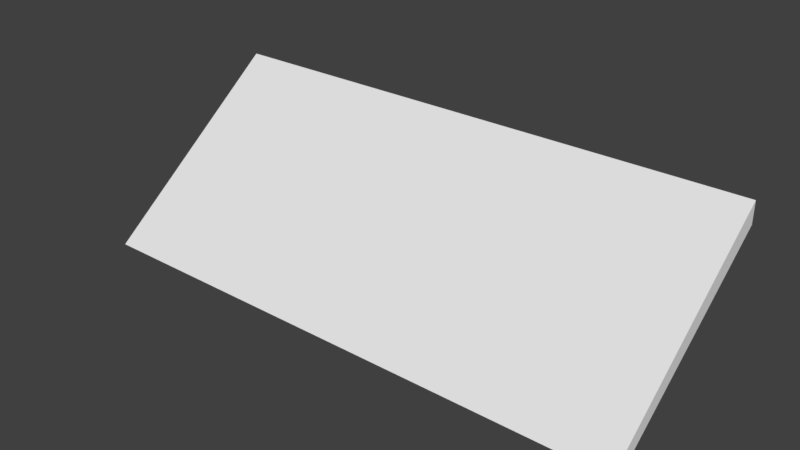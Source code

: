 # Source: SM_Roof_Eve_2.blend  (saved by Blender 2.77.0; exported with 4.5.12 LTS)
import bpy
from mathutils import Matrix  # noqa: F401  (used for matrix-valued properties, if any)

bpy.ops.wm.read_factory_settings(use_empty=True)
scene = bpy.context.scene
scene.name = 'Scene'

# ---- collections
col_collection_1 = bpy.data.collections.new('Collection 1'); scene.collection.children.link(col_collection_1)

# ---- world
world_world = bpy.data.worlds.new('World'); scene.world = world_world
world_world.color = (0.05088, 0.05088, 0.05088)
world_world.use_sun_shadow = False
world_world.sun_shadow_jitter_overblur = 0.0
world_world.cycles.sampling_method = 'MANUAL'

# ---- meshes
me_sm_roof_eve_2 = bpy.data.meshes.new('SM_Roof_Eve_2')
me_sm_roof_eve_2.from_pydata([(-6.0, 4.0, 0.0), (0.0, -0.5, -1.5), (0.0, 4.0, 0.0), (0.25, 0.0, -1.5), (0.0, 4.0, 0.25), (0.25, -0.5, -1.5), (0.25, 4.0, 0.0), (0.25, 4.0, 0.25), (-6.25, 0.0, -1.5), (-6.25, 4.0, 0.0), (-6.25, -0.5, -1.5), (-6.25, 4.0, 0.25), (-6.0, -0.5, -1.5), (-6.0, 4.0, 0.25), (-6.0, 0.0, -1.5), (0.0, 0.0, -1.5)], [], [(1, 15, 2, 4), (4, 2, 0, 13), (12, 1, 4, 13), (0, 2, 15, 14), (5, 3, 6, 7), (7, 6, 2, 4), (15, 3, 5, 1), (1, 5, 7, 4), (2, 6, 3, 15), (12, 14, 0, 13), (13, 0, 9, 11), (8, 14, 12, 10), (10, 12, 13, 11), (9, 8, 10, 11), (9, 0, 14, 8), (14, 15, 1, 12)])
me_sm_roof_eve_2.use_remesh_preserve_volume = False
me_sm_roof_eve_2.use_remesh_preserve_attributes = False
me_sm_roof_eve_2.use_mirror_vertex_groups = False
me_sm_roof_eve_2.update()

# ---- objects
ob_sm_roof_eve_2 = bpy.data.objects.new('SM_Roof_Eve_2', me_sm_roof_eve_2)

# ---- transforms, parenting, visibility, modifiers, constraints
ob_sm_roof_eve_2.location = (3.0, -2.0, 3.0)
ob_sm_roof_eve_2.scale = (1.0, 0.5, 1.0)
ob_sm_roof_eve_2.lineart.crease_threshold = 0.0

# ---- collection membership
col_collection_1.objects.link(ob_sm_roof_eve_2)

# ---- scene / render settings (as saved in the file)
scene.frame_start = 1; scene.frame_end = 250; scene.frame_set(1)
scene.render.engine = 'BLENDER_EEVEE_NEXT'
scene.render.resolution_percentage = 50
scene.render.dither_intensity = 0.0
scene.cycles.use_denoising = False
scene.cycles.samples = 128
scene.cycles.sampling_pattern = 'TABULATED_SOBOL'
scene.cycles.light_sampling_threshold = 0.0
scene.cycles.use_adaptive_sampling = False
scene.cycles.use_light_tree = False
scene.cycles.blur_glossy = 0.0
scene.cycles.sample_clamp_indirect = 0.0
scene.view_settings.view_transform = 'Standard'
bpy.context.view_layer.update()

# ---- added for rendering (the .blend has no active camera and no usable light): camera, sun
cam_auto = bpy.data.cameras.new('AutoCamera')
cam_auto.lens = 50.0
cam_auto.sensor_width = 36.0
cam_auto.clip_end = 1000.0
ob_auto_camera = bpy.data.objects.new('AutoCamera', cam_auto)
scene.collection.objects.link(ob_auto_camera)
ob_auto_camera.location = (6.56681, -9.00518, 7.62845)
ob_auto_camera.rotation_euler = (1.09748, -7.21219e-08, 0.694738)
scene.camera = ob_auto_camera
light_auto_sun = bpy.data.lights.new('AutoSun', 'SUN')
light_auto_sun.energy = 3.0
light_auto_sun.angle = 0.0523599
ob_auto_sun = bpy.data.objects.new('AutoSun', light_auto_sun)
scene.collection.objects.link(ob_auto_sun)
ob_auto_sun.rotation_euler = (0.872665, 0.174533, 0.523599)
bpy.context.view_layer.update()
